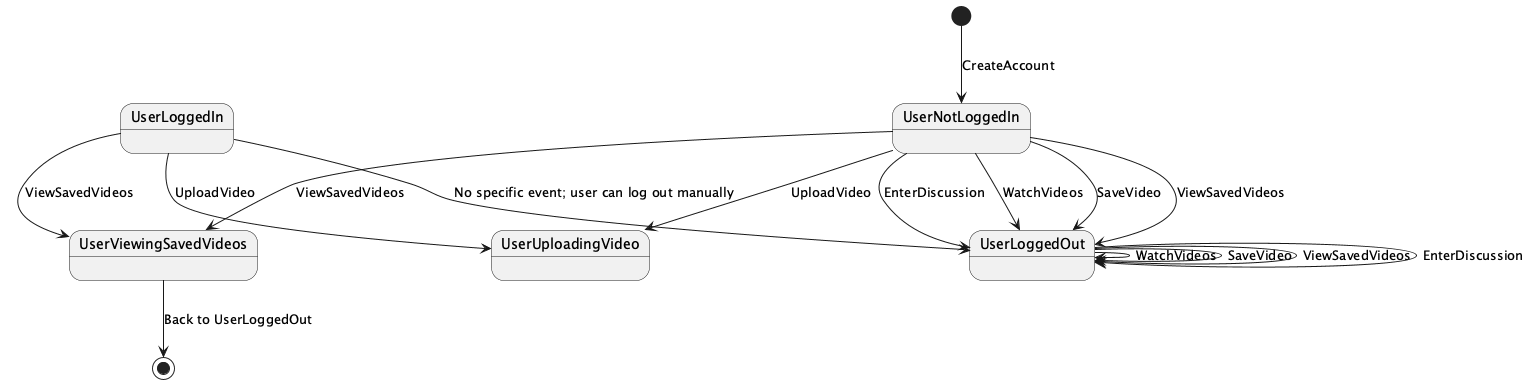

The diagram above was rendered by PlantUML. Its source (embedded in the PNG):
@startuml

[*] --> UserNotLoggedIn : CreateAccount
UserNotLoggedIn --> UserLoggedOut : WatchVideos
UserNotLoggedIn --> UserLoggedOut : SaveVideo
UserNotLoggedIn --> UserLoggedOut : ViewSavedVideos
UserNotLoggedIn --> UserLoggedOut : EnterDiscussion
UserNotLoggedIn --> UserUploadingVideo : UploadVideo
UserNotLoggedIn --> UserViewingSavedVideos : ViewSavedVideos
UserLoggedOut --> UserLoggedOut : WatchVideos
UserLoggedOut --> UserLoggedOut : SaveVideo
UserLoggedOut --> UserLoggedOut : ViewSavedVideos
UserLoggedOut --> UserLoggedOut : EnterDiscussion
UserLoggedIn --> UserLoggedOut : No specific event; user can log out manually
UserLoggedIn --> UserUploadingVideo : UploadVideo
UserLoggedIn --> UserViewingSavedVideos : ViewSavedVideos

UserViewingSavedVideos --> [*] : Back to UserLoggedOut

@enduml